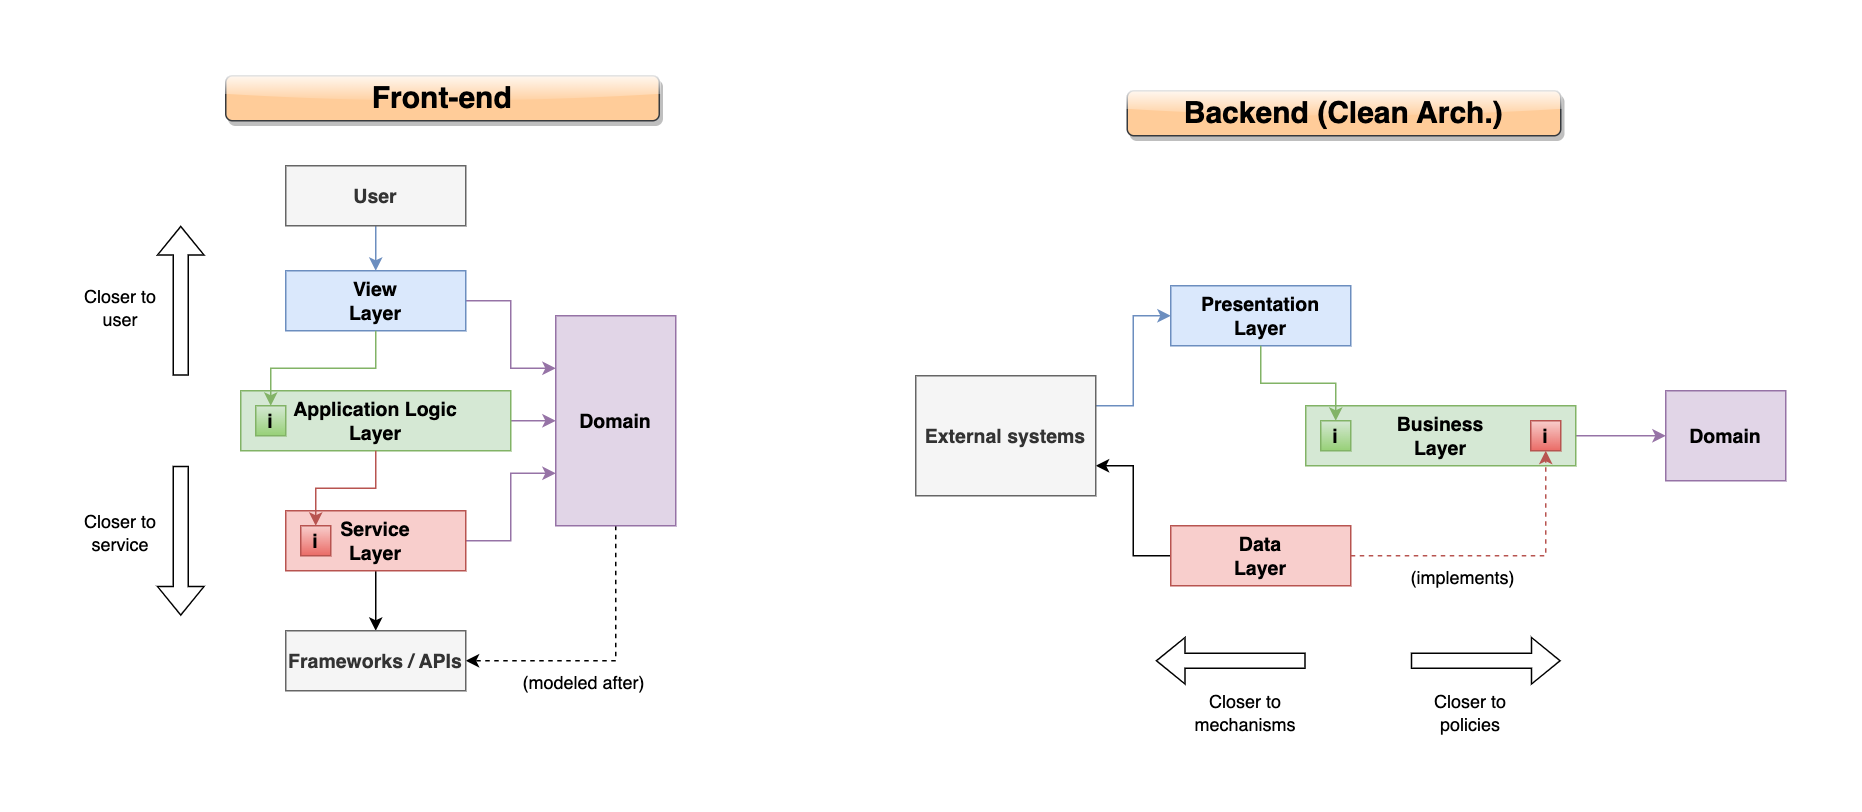

The diagram above was exported from draw.io. Its source (the exported page's mxGraphModel, read from the mxfile embedded in the PNG):
<mxGraphModel dx="1779" dy="644" grid="1" gridSize="10" guides="1" tooltips="1" connect="1" arrows="1" fold="1" page="1" pageScale="1" pageWidth="850" pageHeight="1100" math="0" shadow="0">
  <root>
    <mxCell id="0" />
    <mxCell id="1" parent="0" />
    <mxCell id="TpZtE3EojouV41EQTE_C-1" value="Front-end" style="text;html=1;align=center;verticalAlign=middle;whiteSpace=wrap;rounded=1;fontStyle=1;fontSize=20;fillColor=#ffcc99;strokeColor=#36393d;shadow=1;glass=1;sketch=0;labelBackgroundColor=none;labelBorderColor=none;" vertex="1" parent="1">
      <mxGeometry x="60" y="30" width="289" height="30" as="geometry" />
    </mxCell>
    <mxCell id="TpZtE3EojouV41EQTE_C-2" value="Backend (Clean Arch.)" style="text;html=1;align=center;verticalAlign=middle;whiteSpace=wrap;rounded=1;fontStyle=1;fontSize=20;fillColor=#ffcc99;strokeColor=#36393d;shadow=1;glass=1;sketch=0;labelBackgroundColor=none;labelBorderColor=none;" vertex="1" parent="1">
      <mxGeometry x="661" y="40" width="289" height="30" as="geometry" />
    </mxCell>
    <mxCell id="TpZtE3EojouV41EQTE_C-3" value="Presentation&lt;br&gt;Layer" style="rounded=0;whiteSpace=wrap;html=1;fontStyle=1;fontSize=13;fillColor=#dae8fc;strokeColor=#6c8ebf;" vertex="1" parent="1">
      <mxGeometry x="690" y="170" width="120" height="40" as="geometry" />
    </mxCell>
    <mxCell id="TpZtE3EojouV41EQTE_C-33" style="edgeStyle=orthogonalEdgeStyle;rounded=0;orthogonalLoop=1;jettySize=auto;html=1;entryX=0;entryY=0.5;entryDx=0;entryDy=0;fillColor=#e1d5e7;strokeColor=#9673a6;" edge="1" parent="1" source="TpZtE3EojouV41EQTE_C-4" target="TpZtE3EojouV41EQTE_C-32">
      <mxGeometry relative="1" as="geometry" />
    </mxCell>
    <mxCell id="TpZtE3EojouV41EQTE_C-4" value="Business&lt;br&gt;Layer" style="rounded=0;whiteSpace=wrap;html=1;fontStyle=1;fontSize=13;fillColor=#d5e8d4;strokeColor=#82b366;" vertex="1" parent="1">
      <mxGeometry x="780" y="250" width="180" height="40" as="geometry" />
    </mxCell>
    <mxCell id="TpZtE3EojouV41EQTE_C-23" style="edgeStyle=orthogonalEdgeStyle;rounded=0;orthogonalLoop=1;jettySize=auto;html=1;entryX=1;entryY=0.75;entryDx=0;entryDy=0;" edge="1" parent="1" source="TpZtE3EojouV41EQTE_C-5" target="TpZtE3EojouV41EQTE_C-20">
      <mxGeometry relative="1" as="geometry">
        <mxPoint x="640" y="290" as="targetPoint" />
      </mxGeometry>
    </mxCell>
    <mxCell id="TpZtE3EojouV41EQTE_C-24" style="edgeStyle=orthogonalEdgeStyle;rounded=0;orthogonalLoop=1;jettySize=auto;html=1;dashed=1;fillColor=#f8cecc;strokeColor=#b85450;" edge="1" parent="1" source="TpZtE3EojouV41EQTE_C-5" target="TpZtE3EojouV41EQTE_C-7">
      <mxGeometry relative="1" as="geometry" />
    </mxCell>
    <mxCell id="TpZtE3EojouV41EQTE_C-5" value="Data&lt;br&gt;Layer" style="rounded=0;whiteSpace=wrap;html=1;fontStyle=1;fontSize=13;fillColor=#f8cecc;strokeColor=#b85450;" vertex="1" parent="1">
      <mxGeometry x="690" y="330" width="120" height="40" as="geometry" />
    </mxCell>
    <mxCell id="TpZtE3EojouV41EQTE_C-6" value="i" style="rounded=0;whiteSpace=wrap;html=1;fontStyle=1;fontSize=13;fillColor=#d5e8d4;strokeColor=#82b366;gradientColor=#97d077;" vertex="1" parent="1">
      <mxGeometry x="790" y="260" width="20" height="20" as="geometry" />
    </mxCell>
    <mxCell id="TpZtE3EojouV41EQTE_C-7" value="i" style="rounded=0;whiteSpace=wrap;html=1;fontStyle=1;fontSize=13;fillColor=#f8cecc;strokeColor=#b85450;gradientColor=#ea6b66;" vertex="1" parent="1">
      <mxGeometry x="930" y="260" width="20" height="20" as="geometry" />
    </mxCell>
    <mxCell id="TpZtE3EojouV41EQTE_C-30" style="edgeStyle=orthogonalEdgeStyle;rounded=0;orthogonalLoop=1;jettySize=auto;html=1;entryX=0;entryY=0.25;entryDx=0;entryDy=0;fillColor=#e1d5e7;strokeColor=#9673a6;" edge="1" parent="1" source="TpZtE3EojouV41EQTE_C-8" target="TpZtE3EojouV41EQTE_C-15">
      <mxGeometry relative="1" as="geometry" />
    </mxCell>
    <mxCell id="TpZtE3EojouV41EQTE_C-8" value="View&lt;br&gt;Layer" style="rounded=0;whiteSpace=wrap;html=1;fontStyle=1;fontSize=13;fillColor=#dae8fc;strokeColor=#6c8ebf;" vertex="1" parent="1">
      <mxGeometry x="100" y="160" width="120" height="40" as="geometry" />
    </mxCell>
    <mxCell id="TpZtE3EojouV41EQTE_C-29" style="edgeStyle=orthogonalEdgeStyle;rounded=0;orthogonalLoop=1;jettySize=auto;html=1;entryX=0;entryY=0.5;entryDx=0;entryDy=0;fillColor=#e1d5e7;strokeColor=#9673a6;" edge="1" parent="1" source="TpZtE3EojouV41EQTE_C-9" target="TpZtE3EojouV41EQTE_C-15">
      <mxGeometry relative="1" as="geometry" />
    </mxCell>
    <mxCell id="TpZtE3EojouV41EQTE_C-9" value="Application Logic&lt;br&gt;Layer" style="rounded=0;whiteSpace=wrap;html=1;fontStyle=1;fontSize=13;fillColor=#d5e8d4;strokeColor=#82b366;" vertex="1" parent="1">
      <mxGeometry x="70" y="240" width="180" height="40" as="geometry" />
    </mxCell>
    <mxCell id="TpZtE3EojouV41EQTE_C-19" style="edgeStyle=orthogonalEdgeStyle;rounded=0;orthogonalLoop=1;jettySize=auto;html=1;" edge="1" parent="1" source="TpZtE3EojouV41EQTE_C-10" target="TpZtE3EojouV41EQTE_C-18">
      <mxGeometry relative="1" as="geometry" />
    </mxCell>
    <mxCell id="TpZtE3EojouV41EQTE_C-31" style="edgeStyle=orthogonalEdgeStyle;rounded=0;orthogonalLoop=1;jettySize=auto;html=1;entryX=0;entryY=0.75;entryDx=0;entryDy=0;fillColor=#e1d5e7;strokeColor=#9673a6;" edge="1" parent="1" source="TpZtE3EojouV41EQTE_C-10" target="TpZtE3EojouV41EQTE_C-15">
      <mxGeometry relative="1" as="geometry" />
    </mxCell>
    <mxCell id="TpZtE3EojouV41EQTE_C-10" value="Service&lt;br&gt;Layer" style="rounded=0;whiteSpace=wrap;html=1;fontStyle=1;fontSize=13;fillColor=#f8cecc;strokeColor=#b85450;" vertex="1" parent="1">
      <mxGeometry x="100" y="320" width="120" height="40" as="geometry" />
    </mxCell>
    <mxCell id="TpZtE3EojouV41EQTE_C-11" value="i" style="rounded=0;whiteSpace=wrap;html=1;fontStyle=1;fontSize=13;fillColor=#d5e8d4;strokeColor=#82b366;gradientColor=#97d077;" vertex="1" parent="1">
      <mxGeometry x="80" y="250" width="20" height="20" as="geometry" />
    </mxCell>
    <mxCell id="TpZtE3EojouV41EQTE_C-12" value="i" style="rounded=0;whiteSpace=wrap;html=1;fontStyle=1;fontSize=13;fillColor=#f8cecc;strokeColor=#b85450;gradientColor=#ea6b66;" vertex="1" parent="1">
      <mxGeometry x="110" y="330" width="20" height="20" as="geometry" />
    </mxCell>
    <mxCell id="TpZtE3EojouV41EQTE_C-27" style="edgeStyle=orthogonalEdgeStyle;rounded=0;orthogonalLoop=1;jettySize=auto;html=1;entryX=1;entryY=0.5;entryDx=0;entryDy=0;dashed=1;" edge="1" parent="1" source="TpZtE3EojouV41EQTE_C-15" target="TpZtE3EojouV41EQTE_C-18">
      <mxGeometry relative="1" as="geometry">
        <Array as="points">
          <mxPoint x="320" y="420" />
        </Array>
      </mxGeometry>
    </mxCell>
    <mxCell id="TpZtE3EojouV41EQTE_C-15" value="Domain" style="rounded=0;whiteSpace=wrap;html=1;fontStyle=1;fontSize=13;fillColor=#e1d5e7;strokeColor=#9673a6;" vertex="1" parent="1">
      <mxGeometry x="280" y="190" width="80" height="140" as="geometry" />
    </mxCell>
    <mxCell id="TpZtE3EojouV41EQTE_C-17" style="edgeStyle=orthogonalEdgeStyle;rounded=0;orthogonalLoop=1;jettySize=auto;html=1;fillColor=#dae8fc;strokeColor=#6c8ebf;" edge="1" parent="1" source="TpZtE3EojouV41EQTE_C-16" target="TpZtE3EojouV41EQTE_C-8">
      <mxGeometry relative="1" as="geometry" />
    </mxCell>
    <mxCell id="TpZtE3EojouV41EQTE_C-16" value="User" style="rounded=0;whiteSpace=wrap;html=1;fontStyle=1;fontSize=13;fillColor=#f5f5f5;strokeColor=#666666;fontColor=#333333;" vertex="1" parent="1">
      <mxGeometry x="100" y="90" width="120" height="40" as="geometry" />
    </mxCell>
    <mxCell id="TpZtE3EojouV41EQTE_C-18" value="Frameworks / APIs" style="rounded=0;whiteSpace=wrap;html=1;fontStyle=1;fontSize=13;fillColor=#f5f5f5;strokeColor=#666666;fontColor=#333333;" vertex="1" parent="1">
      <mxGeometry x="100" y="400" width="120" height="40" as="geometry" />
    </mxCell>
    <mxCell id="TpZtE3EojouV41EQTE_C-22" style="edgeStyle=orthogonalEdgeStyle;rounded=0;orthogonalLoop=1;jettySize=auto;html=1;entryX=0;entryY=0.5;entryDx=0;entryDy=0;fillColor=#dae8fc;strokeColor=#6c8ebf;exitX=1;exitY=0.25;exitDx=0;exitDy=0;" edge="1" parent="1" source="TpZtE3EojouV41EQTE_C-20" target="TpZtE3EojouV41EQTE_C-3">
      <mxGeometry relative="1" as="geometry" />
    </mxCell>
    <mxCell id="TpZtE3EojouV41EQTE_C-20" value="External systems" style="rounded=0;whiteSpace=wrap;html=1;fontStyle=1;fontSize=13;fillColor=#f5f5f5;strokeColor=#666666;fontColor=#333333;" vertex="1" parent="1">
      <mxGeometry x="520" y="230" width="120" height="80" as="geometry" />
    </mxCell>
    <mxCell id="TpZtE3EojouV41EQTE_C-25" value="(implements)" style="text;html=1;strokeColor=none;fillColor=none;align=center;verticalAlign=middle;whiteSpace=wrap;rounded=0;" vertex="1" parent="1">
      <mxGeometry x="850" y="350" width="70" height="30" as="geometry" />
    </mxCell>
    <mxCell id="TpZtE3EojouV41EQTE_C-26" style="edgeStyle=orthogonalEdgeStyle;rounded=0;orthogonalLoop=1;jettySize=auto;html=1;entryX=0.5;entryY=0;entryDx=0;entryDy=0;fillColor=#d5e8d4;strokeColor=#82b366;" edge="1" parent="1" source="TpZtE3EojouV41EQTE_C-3" target="TpZtE3EojouV41EQTE_C-6">
      <mxGeometry relative="1" as="geometry" />
    </mxCell>
    <mxCell id="TpZtE3EojouV41EQTE_C-28" value="(modeled after)" style="text;html=1;strokeColor=none;fillColor=none;align=center;verticalAlign=middle;whiteSpace=wrap;rounded=0;" vertex="1" parent="1">
      <mxGeometry x="249" y="420" width="100" height="30" as="geometry" />
    </mxCell>
    <mxCell id="TpZtE3EojouV41EQTE_C-14" style="edgeStyle=orthogonalEdgeStyle;rounded=0;orthogonalLoop=1;jettySize=auto;html=1;fillColor=#f8cecc;strokeColor=#b85450;" edge="1" parent="1" source="TpZtE3EojouV41EQTE_C-9" target="TpZtE3EojouV41EQTE_C-12">
      <mxGeometry relative="1" as="geometry" />
    </mxCell>
    <mxCell id="TpZtE3EojouV41EQTE_C-13" style="edgeStyle=orthogonalEdgeStyle;rounded=0;orthogonalLoop=1;jettySize=auto;html=1;entryX=0.5;entryY=0;entryDx=0;entryDy=0;fillColor=#d5e8d4;strokeColor=#82b366;" edge="1" parent="1" source="TpZtE3EojouV41EQTE_C-8" target="TpZtE3EojouV41EQTE_C-11">
      <mxGeometry relative="1" as="geometry" />
    </mxCell>
    <mxCell id="TpZtE3EojouV41EQTE_C-32" value="Domain" style="rounded=0;whiteSpace=wrap;html=1;fontStyle=1;fontSize=13;fillColor=#e1d5e7;strokeColor=#9673a6;" vertex="1" parent="1">
      <mxGeometry x="1020" y="240" width="80" height="60" as="geometry" />
    </mxCell>
    <mxCell id="TpZtE3EojouV41EQTE_C-34" value="" style="shape=flexArrow;endArrow=classic;html=1;rounded=0;" edge="1" parent="1">
      <mxGeometry width="50" height="50" relative="1" as="geometry">
        <mxPoint x="30" y="230" as="sourcePoint" />
        <mxPoint x="30" y="130" as="targetPoint" />
      </mxGeometry>
    </mxCell>
    <mxCell id="TpZtE3EojouV41EQTE_C-35" value="Closer to user" style="text;html=1;strokeColor=none;fillColor=none;align=center;verticalAlign=middle;whiteSpace=wrap;rounded=0;" vertex="1" parent="1">
      <mxGeometry x="-40" y="170" width="60" height="30" as="geometry" />
    </mxCell>
    <mxCell id="TpZtE3EojouV41EQTE_C-36" value="" style="shape=flexArrow;endArrow=classic;html=1;rounded=0;" edge="1" parent="1">
      <mxGeometry width="50" height="50" relative="1" as="geometry">
        <mxPoint x="30" y="290" as="sourcePoint" />
        <mxPoint x="30" y="390" as="targetPoint" />
      </mxGeometry>
    </mxCell>
    <mxCell id="TpZtE3EojouV41EQTE_C-37" value="Closer to service" style="text;html=1;strokeColor=none;fillColor=none;align=center;verticalAlign=middle;whiteSpace=wrap;rounded=0;" vertex="1" parent="1">
      <mxGeometry x="-40" y="320" width="60" height="30" as="geometry" />
    </mxCell>
    <mxCell id="TpZtE3EojouV41EQTE_C-38" value="" style="shape=flexArrow;endArrow=classic;html=1;rounded=0;" edge="1" parent="1">
      <mxGeometry width="50" height="50" relative="1" as="geometry">
        <mxPoint x="850" y="420" as="sourcePoint" />
        <mxPoint x="950" y="420" as="targetPoint" />
      </mxGeometry>
    </mxCell>
    <mxCell id="TpZtE3EojouV41EQTE_C-40" value="" style="shape=flexArrow;endArrow=classic;html=1;rounded=0;" edge="1" parent="1">
      <mxGeometry width="50" height="50" relative="1" as="geometry">
        <mxPoint x="780" y="420" as="sourcePoint" />
        <mxPoint x="680" y="420" as="targetPoint" />
      </mxGeometry>
    </mxCell>
    <mxCell id="TpZtE3EojouV41EQTE_C-41" value="Closer to policies" style="text;html=1;strokeColor=none;fillColor=none;align=center;verticalAlign=middle;whiteSpace=wrap;rounded=0;" vertex="1" parent="1">
      <mxGeometry x="860" y="440" width="60" height="30" as="geometry" />
    </mxCell>
    <mxCell id="TpZtE3EojouV41EQTE_C-42" value="Closer to mechanisms" style="text;html=1;strokeColor=none;fillColor=none;align=center;verticalAlign=middle;whiteSpace=wrap;rounded=0;" vertex="1" parent="1">
      <mxGeometry x="710" y="440" width="60" height="30" as="geometry" />
    </mxCell>
  </root>
</mxGraphModel>